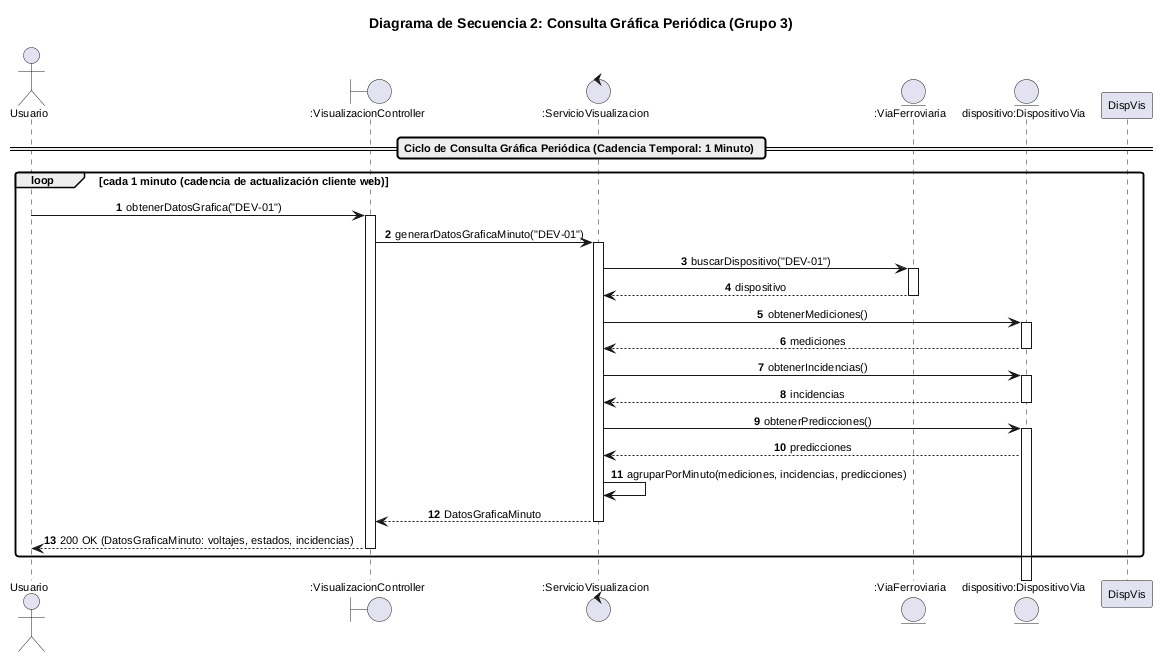

The diagram above was rendered by PlantUML. Its source (embedded in the PNG):
@startuml DiagramaSecuenciaVisualizacion
!pragma layout smetana
!pragma layout smetana
skinparam roundcorner 5
skinparam shadowing false
skinparam defaultFontName "sans-serif"
skinparam defaultFontSize 11
skinparam sequenceMessageAlign center
skinparam linetype ortho
autonumber

title Diagrama de Secuencia 2: Consulta Gráfica Periódica (Grupo 3)

actor "Usuario" as Usuario
boundary ":VisualizacionController" as VisCtrl
control ":ServicioVisualizacion" as ServVis
entity ":ViaFerroviaria" as Via
entity "dispositivo:DispositivoVia" as DispVia

== Ciclo de Consulta Gráfica Periódica (Cadencia Temporal: 1 Minuto) ==

loop cada 1 minuto (cadencia de actualización cliente web)
  Usuario -> VisCtrl : obtenerDatosGrafica("DEV-01")
  activate VisCtrl
  
  VisCtrl -> ServVis : generarDatosGraficaMinuto("DEV-01")
  activate ServVis
  
  ServVis -> Via : buscarDispositivo("DEV-01")
  activate Via
  Via --> ServVis : dispositivo
  deactivate Via
  
  ServVis -> DispVia : obtenerMediciones()
  activate DispVia
  DispVia --> ServVis : mediciones
  deactivate DispVia
  
  ServVis -> DispVia : obtenerIncidencias()
  activate DispVia
  DispVia --> ServVis : incidencias
  deactivate DispVia
  
  ServVis -> DispVia : obtenerPredicciones()
  activate DispVia
  DispVia --> ServVis : predicciones
  deactivate DispVis
  
  ServVis -> ServVis : agruparPorMinuto(mediciones, incidencias, predicciones)
  
  ServVis --> VisCtrl : DatosGraficaMinuto
  deactivate ServVis
  
  VisCtrl --> Usuario : 200 OK (DatosGraficaMinuto: voltajes, estados, incidencias)
  deactivate VisCtrl
end

@enduml